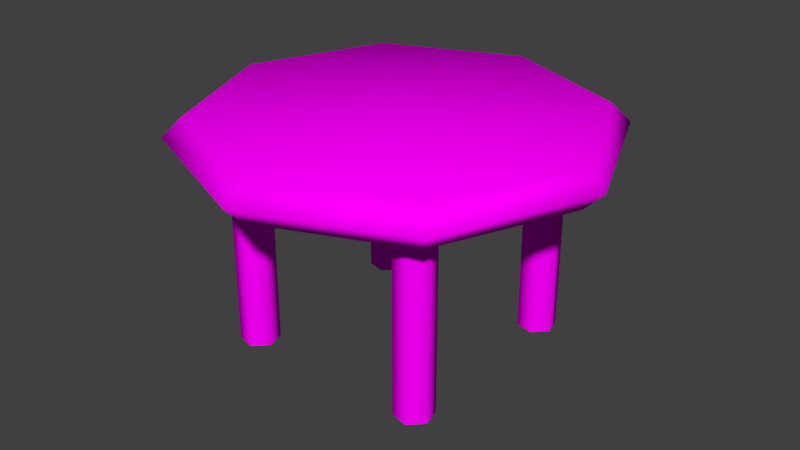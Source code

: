 # Source: side-table.blend  (saved by Blender 2.77.0; exported with 4.5.12 LTS)
import bpy
from mathutils import Matrix  # noqa: F401  (used for matrix-valued properties, if any)

bpy.ops.wm.read_factory_settings(use_empty=True)
scene = bpy.context.scene
scene.name = 'Scene'

# ---- collections
col_collection_1 = bpy.data.collections.new('Collection 1'); scene.collection.children.link(col_collection_1)

# ---- images (referenced by path relative to the original .blend; pixels are not part of the script)
import os
ASSET_DIR = os.environ.get("B2B_ASSET_DIR", "")  # directory of the original .blend (textures are referenced by path, not embedded)
HERE = os.path.dirname(os.path.abspath(__file__))  # packed textures are extracted next to this script under _unpacked/

def load_image(name, relpath, width, height, colorspace="sRGB"):
    """Load a texture the original file referenced (path relative to the .blend, or extracted next to this script)."""
    p = next((c for c in (os.path.join(HERE, relpath), os.path.join(ASSET_DIR, relpath)) if relpath and os.path.exists(c)), "")
    if p:
        img = bpy.data.images.load(p, check_existing=True)
        img.name = name
    else:  # same state as the original file: an image datablock whose file is absent (Cycles renders it pink)
        img = bpy.data.images.new(name, width, height)
        img.source = "FILE"
        img.filepath = "//" + (relpath or name)
    img.colorspace_settings.name = colorspace
    return img
img_simple_png = load_image('simple.png', 'simple.png', 1024, 1024, 'sRGB')

# ---- materials (node trees are filled in below, after node groups)
mat_material = bpy.data.materials.new('Material')
mat_material.alpha_threshold = 0.0
mat_material.specular_color = (0.5, 0.5, 0.5)
mat_material.roughness = 0.5
mat_material.specular_intensity = 1.0

# ---- material node trees
mat_material.use_nodes = True; mat_material.node_tree.nodes.clear()
_N = mat_material.node_tree.nodes; _L = mat_material.node_tree.links
n0 = _N.new('ShaderNodeOutputMaterial'); n0.name = 'Material Output'; n0.location = (300, 300)
n1 = _N.new('ShaderNodeBsdfDiffuse'); n1.name = 'Diffuse BSDF'; n1.location = (10, 300)
n2 = _N.new('ShaderNodeTexImage'); n2.name = 'Image Texture'; n2.location = (-180, 300)
n2.width = 140
n2.image = img_simple_png
_L.new(n1.outputs[0], n0.inputs[0])
_L.new(n2.outputs[0], n1.inputs[0])
n0.is_active_output = True

# ---- world
world_world = bpy.data.worlds.new('World'); scene.world = world_world
world_world.color = (0.05088, 0.05088, 0.05088)
world_world.use_sun_shadow = False
world_world.sun_shadow_jitter_overblur = 0.0
world_world.cycles.sampling_method = 'MANUAL'

# ---- meshes
me_circle_circle_001 = bpy.data.meshes.new('Circle_Circle.001')
me_circle_circle_001.from_pydata([(-0.2139, -1.123e-07, 0.217), (-0.2139, 0.5, 0.217), (-0.2009, 0.5, 0.2653), (-0.2009, -1.123e-07, 0.2653), (-0.2363, -1.123e-07, 0.3006), (-0.2363, 0.5, 0.3006), (-0.2846, 0.5, 0.2877), (-0.2846, -1.123e-07, 0.2877), (-0.2975, -1.123e-07, 0.2394), (-0.2975, 0.5, 0.2394), (-0.2622, 0.5, 0.204), (-0.2622, -1.123e-07, 0.204), (0.2378, -1.123e-07, 0.204), (0.2378, 0.5, 0.204), (0.2861, 0.5, 0.217), (0.2861, -1.123e-07, 0.217), (0.2025, -1.123e-07, 0.2394), (0.2025, 0.5, 0.2394), (0.2154, -1.123e-07, 0.2877), (0.2154, 0.5, 0.2877), (0.2637, -1.123e-07, 0.3006), (0.2637, 0.5, 0.3006), (0.2991, -1.123e-07, 0.2653), (0.2991, 0.5, 0.2653), (0.2861, -1.123e-07, -0.283), (0.2861, 0.5, -0.283), (0.2991, 0.5, -0.2347), (0.2991, -1.123e-07, -0.2347), (0.2637, -1.123e-07, -0.1994), (0.2637, 0.5, -0.1994), (0.2154, 0.5, -0.2123), (0.2154, -1.123e-07, -0.2123), (0.2025, -1.123e-07, -0.2606), (0.2025, 0.5, -0.2606), (0.2378, 0.5, -0.296), (0.2378, -1.123e-07, -0.296), (-0.2622, -1.123e-07, -0.296), (-0.2622, 0.5, -0.296), (-0.2139, 0.5, -0.283), (-0.2139, -1.123e-07, -0.283), (-0.2975, -1.123e-07, -0.2606), (-0.2975, 0.5, -0.2606), (-0.2846, -1.123e-07, -0.2123), (-0.2846, 0.5, -0.2123), (-0.2363, -1.123e-07, -0.1994), (-0.2363, 0.5, -0.1994), (-0.2009, -1.123e-07, -0.2347), (-0.2009, 0.5, -0.2347), (0.5008, 0.5, 0.002338), (0.3543, 0.5, -0.3512), (0.3897, 0.55, -0.3866), (0.5508, 0.55, 0.002338), (0.3543, 0.5, 0.3559), (0.3897, 0.55, 0.3912), (0.0007714, 0.5, 0.5023), (0.0007714, 0.55, 0.5523), (-0.3528, 0.5, 0.3559), (-0.3881, 0.55, 0.3912), (-0.4992, 0.5, 0.002338), (-0.5492, 0.55, 0.002338), (-0.3528, 0.5, -0.3512), (-0.3881, 0.55, -0.3866), (0.0007714, 0.5, -0.4977), (0.0007714, 0.55, -0.5477), (0.3543, 0.6, -0.3512), (0.5008, 0.6, 0.002338), (0.3543, 0.6, 0.3559), (0.0007714, 0.6, 0.5023), (-0.3528, 0.6, 0.3559), (-0.4992, 0.6, 0.002338), (-0.3528, 0.6, -0.3512), (0.0007714, 0.6, -0.4977), (0.0007714, 0.5, 0.002338), (0.0007714, 0.6, 0.002338)], [], [(0, 1, 2, 3), (4, 3, 2, 5), (4, 5, 6, 7), (8, 7, 6, 9), (8, 9, 10, 11), (1, 0, 11, 10), (12, 13, 14, 15), (16, 17, 13, 12), (16, 18, 19, 17), (20, 21, 19, 18), (20, 22, 23, 21), (15, 14, 23, 22), (24, 25, 26, 27), (28, 27, 26, 29), (28, 29, 30, 31), (32, 31, 30, 33), (32, 33, 34, 35), (35, 34, 25, 24), (36, 37, 38, 39), (40, 41, 37, 36), (40, 42, 43, 41), (44, 45, 43, 42), (44, 46, 47, 45), (39, 38, 47, 46), (48, 49, 50, 51), (52, 48, 51, 53), (54, 52, 53, 55), (56, 54, 55, 57), (58, 56, 57, 59), (60, 58, 59, 61), (62, 60, 61, 63), (49, 62, 63, 50), (51, 50, 64, 65), (53, 51, 65, 66), (55, 53, 66, 67), (57, 55, 67, 68), (59, 57, 68, 69), (61, 59, 69, 70), (63, 61, 70, 71), (50, 63, 71, 64), (49, 48, 72), (48, 52, 72), (52, 54, 72), (54, 56, 72), (56, 58, 72), (58, 60, 72), (60, 62, 72), (62, 49, 72), (65, 64, 73), (66, 65, 73), (67, 66, 73), (68, 67, 73), (69, 68, 73), (70, 69, 73), (71, 70, 73), (64, 71, 73)])
me_circle_circle_001.polygons.foreach_set('use_smooth', [True] * 56)
_uv = me_circle_circle_001.uv_layers.new(name='UVMap')
_uv.uv.foreach_set('vector', [0.1599, 0.6589, 0.4059, 0.6589, 0.4059, 0.6757, 0.1599, 0.6757, 0.1599, 0.7092, 0.1599, 0.6757, 0.4059, 0.6757, 0.4059, 0.7092, 0.8979, 0.8768, 0.6519, 0.8768, 0.6519, 0.8601, 0.8979, 0.8601, 0.8979, 0.8266, 0.8979, 0.8601, 0.6519, 0.8601, 0.6519, 0.8266, 0.1599, 0.6086, 0.4059, 0.6086, 0.4059, 0.6254, 0.1599, 0.6254, 0.4059, 0.6589, 0.1599, 0.6589, 0.1599, 0.6254, 0.4059, 0.6254, 0.5706, 0.793, 0.8166, 0.793, 0.8166, 0.8266, 0.5706, 0.8266, 0.5706, 0.7763, 0.8166, 0.7763, 0.8166, 0.793, 0.5706, 0.793, 0.6519, 0.5751, 0.6519, 0.6086, 0.4059, 0.6086, 0.4059, 0.5751, 0.4059, 0.8768, 0.6519, 0.8768, 0.6519, 0.8936, 0.4059, 0.8936, 0.4059, 0.8768, 0.4059, 0.8433, 0.6519, 0.8433, 0.6519, 0.8768, 0.4059, 0.8266, 0.6519, 0.8266, 0.6519, 0.8433, 0.4059, 0.8433, 0.1599, 0.8266, 0.4059, 0.8266, 0.4059, 0.8433, 0.1599, 0.8433, 0.1599, 0.8768, 0.1599, 0.8433, 0.4059, 0.8433, 0.4059, 0.8768, 0.1599, 0.8768, 0.4059, 0.8768, 0.4059, 0.8936, 0.1599, 0.8936, 0.4059, 0.5751, 0.4059, 0.6086, 0.1599, 0.6086, 0.1599, 0.5751, 0.4059, 0.7092, 0.6519, 0.7092, 0.6519, 0.726, 0.4059, 0.726, 0.4059, 0.726, 0.6519, 0.726, 0.6519, 0.7595, 0.4059, 0.7595, 0.4059, 0.6757, 0.6519, 0.6757, 0.6519, 0.7092, 0.4059, 0.7092, 0.4059, 0.6589, 0.6519, 0.6589, 0.6519, 0.6757, 0.4059, 0.6757, 0.6519, 0.6086, 0.6519, 0.6421, 0.4059, 0.6421, 0.4059, 0.6086, 0.6519, 0.6589, 0.4059, 0.6589, 0.4059, 0.6421, 0.6519, 0.6421, 0.1599, 0.7595, 0.1599, 0.726, 0.4059, 0.726, 0.4059, 0.7595, 0.1599, 0.7092, 0.4059, 0.7092, 0.4059, 0.726, 0.1599, 0.726, 0.5264, 0.4119, 0.605, 0.3048, 0.6184, 0.3124, 0.532, 0.4301, 0.4154, 0.4119, 0.5264, 0.4119, 0.532, 0.4301, 0.4098, 0.4301, 0.3368, 0.3048, 0.4154, 0.4119, 0.4098, 0.4301, 0.3234, 0.3124, 0.3368, 0.1534, 0.3368, 0.3048, 0.3234, 0.3124, 0.3234, 0.1459, 0.8028, 0.2256, 0.8037, 0.03898, 0.8373, 0.02683, 0.8363, 0.2322, 0.5264, 0.04641, 0.4154, 0.04641, 0.4098, 0.02814, 0.532, 0.02814, 0.605, 0.1534, 0.5264, 0.04641, 0.532, 0.02814, 0.6184, 0.1459, 0.8698, 0.2446, 0.8689, 0.4313, 0.8353, 0.4375, 0.8363, 0.2322, 0.3234, 0.1459, 0.3234, 0.3124, 0.31, 0.3048, 0.31, 0.1534, 0.237, 0.02814, 0.3234, 0.1459, 0.31, 0.1534, 0.2315, 0.04641, 0.1149, 0.02814, 0.237, 0.02814, 0.2315, 0.04641, 0.1204, 0.04641, 0.02847, 0.1459, 0.1149, 0.02814, 0.1204, 0.04641, 0.04188, 0.1534, 0.8363, 0.2322, 0.8373, 0.02683, 0.8708, 0.03929, 0.8699, 0.226, 0.1149, 0.4301, 0.02847, 0.3124, 0.04188, 0.3048, 0.1204, 0.4119, 0.237, 0.4301, 0.1149, 0.4301, 0.1204, 0.4119, 0.2315, 0.4119, 0.8363, 0.2322, 0.8353, 0.4375, 0.8019, 0.431, 0.8027, 0.2443, 0.605, 0.3048, 0.5264, 0.4119, 0.4709, 0.2291, 0.5264, 0.4119, 0.4154, 0.4119, 0.4709, 0.2291, 0.4154, 0.4119, 0.3368, 0.3048, 0.4709, 0.2291, 0.3368, 0.3048, 0.3368, 0.1534, 0.4709, 0.2291, 0.3368, 0.1534, 0.4154, 0.04641, 0.4709, 0.2291, 0.4154, 0.04641, 0.5264, 0.04641, 0.4709, 0.2291, 0.5264, 0.04641, 0.605, 0.1534, 0.4709, 0.2291, 0.605, 0.1534, 0.605, 0.3048, 0.4709, 0.2291, 0.31, 0.1534, 0.31, 0.3048, 0.1759, 0.2291, 0.2315, 0.04641, 0.31, 0.1534, 0.1759, 0.2291, 0.1204, 0.04641, 0.2315, 0.04641, 0.1759, 0.2291, 0.04188, 0.1534, 0.1204, 0.04641, 0.1759, 0.2291, 0.04188, 0.3048, 0.04188, 0.1534, 0.1759, 0.2291, 0.1204, 0.4119, 0.04188, 0.3048, 0.1759, 0.2291, 0.2315, 0.4119, 0.1204, 0.4119, 0.1759, 0.2291, 0.31, 0.3048, 0.2315, 0.4119, 0.1759, 0.2291])
me_circle_circle_001.materials.append(mat_material)
me_circle_circle_001.use_remesh_preserve_volume = False
me_circle_circle_001.use_remesh_preserve_attributes = False
me_circle_circle_001.use_mirror_vertex_groups = False
me_circle_circle_001.update()
me_circle_circle_001.normals_split_custom_set([tuple(v) for v in zip(*[iter([0.7071, 0.0, -0.7071, 0.7071, 0.0, -0.7071, 0.9659, 0.0, 0.2588, 0.9659, 0.0, 0.2588, 0.2588, 0.0, 0.9659, 0.9659, 0.0, 0.2588, 0.9659, 0.0, 0.2588, 0.2588, 0.0, 0.9659, 0.2588, 0.0, 0.9659, 0.2588, 0.0, 0.9659, -0.7071, 0.0, 0.7071, -0.7071, 0.0, 0.7071, -0.9659, 0.0, -0.2588, -0.7071, 0.0, 0.7071, -0.7071, 0.0, 0.7071, -0.9659, 0.0, -0.2588, -0.9659, 0.0, -0.2588, -0.9659, 0.0, -0.2588, -0.2588, 0.0, -0.9659, -0.2588, 0.0, -0.9659, 0.7071, 0.0, -0.7071, 0.7071, 0.0, -0.7071, -0.2588, 0.0, -0.9659, -0.2588, 0.0, -0.9659, -0.2588, 0.0, -0.9659, -0.2588, 0.0, -0.9659, 0.7071, 0.0, -0.7071, 0.7071, 0.0, -0.7071, -0.9659, 0.0, -0.2588, -0.9659, 0.0, -0.2588, -0.2588, 0.0, -0.9659, -0.2588, 0.0, -0.9659, -0.9659, 0.0, -0.2588, -0.7071, 0.0, 0.7071, -0.7071, 0.0, 0.7071, -0.9659, 0.0, -0.2588, 0.2588, 0.0, 0.9659, 0.2588, 0.0, 0.9659, -0.7071, 0.0, 0.7071, -0.7071, 0.0, 0.7071, 0.2588, 0.0, 0.9659, 0.9659, 0.0, 0.2588, 0.9659, 0.0, 0.2588, 0.2588, 0.0, 0.9659, 0.7071, 0.0, -0.7071, 0.7071, 0.0, -0.7071, 0.9659, 0.0, 0.2588, 0.9659, 0.0, 0.2588, 0.7071, 0.0, -0.7071, 0.7071, 0.0, -0.7071, 0.9659, 0.0, 0.2588, 0.9659, 0.0, 0.2588, 0.2588, 0.0, 0.9659, 0.9659, 0.0, 0.2588, 0.9659, 0.0, 0.2588, 0.2588, 0.0, 0.9659, 0.2588, 0.0, 0.9659, 0.2588, 0.0, 0.9659, -0.7071, 0.0, 0.7071, -0.7071, 0.0, 0.7071, -0.9659, 0.0, -0.2588, -0.7071, 0.0, 0.7071, -0.7071, 0.0, 0.7071, -0.9659, 0.0, -0.2588, -0.9659, 0.0, -0.2588, -0.9659, 0.0, -0.2588, -0.2588, 0.0, -0.9659, -0.2588, 0.0, -0.9659, -0.2588, 0.0, -0.9659, -0.2588, 0.0, -0.9659, 0.7071, 0.0, -0.7071, 0.7071, 0.0, -0.7071, -0.2588, 0.0, -0.9659, -0.2588, 0.0, -0.9659, 0.7071, 0.0, -0.7071, 0.7071, 0.0, -0.7071, -0.9659, 0.0, -0.2588, -0.9659, 0.0, -0.2588, -0.2588, 0.0, -0.9659, -0.2588, 0.0, -0.9659, -0.9659, 0.0, -0.2588, -0.7071, 0.0, 0.7071, -0.7071, 0.0, 0.7071, -0.9659, 0.0, -0.2588, 0.2588, 0.0, 0.9659, 0.2588, 0.0, 0.9659, -0.7071, 0.0, 0.7071, -0.7071, 0.0, 0.7071, 0.2588, 0.0, 0.9659, 0.9659, 0.0, 0.2588, 0.9659, 0.0, 0.2588, 0.2588, 0.0, 0.9659, 0.7071, 0.0, -0.7071, 0.7071, 0.0, -0.7071, 0.9659, 0.0, 0.2588, 0.9659, 0.0, 0.2588, 0.458, -0.889, -1.308e-07, 0.3238, -0.889, -0.3238, 0.7071, 9.483e-07, -0.7071, 1.0, 3.048e-07, -2.625e-07, 0.3238, -0.889, 0.3238, 0.458, -0.889, -1.308e-07, 1.0, 3.048e-07, -2.625e-07, 0.7071, 1.016e-07, 0.7071, -8.831e-07, -0.889, 0.458, 0.3238, -0.889, 0.3238, 0.7071, 1.016e-07, 0.7071, -1.575e-06, 8.467e-08, 1.0, -0.3238, -0.889, 0.3238, -8.831e-07, -0.889, 0.458, -1.575e-06, 8.467e-08, 1.0, -0.7071, 0.0, 0.7071, -0.458, -0.889, 3.38e-07, -0.3238, -0.889, 0.3238, -0.7071, 0.0, 0.7071, -1.0, 0.0, 4.403e-07, -0.3238, -0.889, -0.3238, -0.458, -0.889, 3.38e-07, -1.0, 0.0, 4.403e-07, -0.7071, 3.895e-07, -0.7071, -7.632e-08, -0.889, -0.458, -0.3238, -0.889, -0.3238, -0.7071, 3.895e-07, -0.7071, -1.524e-07, 9.313e-07, -1.0, 0.3238, -0.889, -0.3238, -7.632e-08, -0.889, -0.458, -1.524e-07, 9.313e-07, -1.0, 0.7071, 9.483e-07, -0.7071, 1.0, 3.048e-07, -2.625e-07, 0.7071, 9.483e-07, -0.7071, 0.3238, 0.889, -0.3238, 0.458, 0.889, -8.722e-08, 0.7071, 1.016e-07, 0.7071, 1.0, 3.048e-07, -2.625e-07, 0.458, 0.889, -8.722e-08, 0.3238, 0.889, 0.3238, -1.575e-06, 8.467e-08, 1.0, 0.7071, 1.016e-07, 0.7071, 0.3238, 0.889, 0.3238, -8.613e-07, 0.889, 0.458, -0.7071, 0.0, 0.7071, -1.575e-06, 8.467e-08, 1.0, -8.613e-07, 0.889, 0.458, -0.3238, 0.889, 0.3238, -1.0, 0.0, 4.403e-07, -0.7071, 0.0, 0.7071, -0.3238, 0.889, 0.3238, -0.458, 0.889, 2.835e-07, -0.7071, 3.895e-07, -0.7071, -1.0, 0.0, 4.403e-07, -0.458, 0.889, 2.835e-07, -0.3238, 0.889, -0.3238, -1.524e-07, 9.313e-07, -1.0, -0.7071, 3.895e-07, -0.7071, -0.3238, 0.889, -0.3238, -6.542e-08, 0.889, -0.458, 0.7071, 9.483e-07, -0.7071, -1.524e-07, 9.313e-07, -1.0, -6.542e-08, 0.889, -0.458, 0.3238, 0.889, -0.3238, 0.3238, -0.889, -0.3238, 0.458, -0.889, -1.308e-07, 0.0, -1.0, 0.0, 0.458, -0.889, -1.308e-07, 0.3238, -0.889, 0.3238, 0.0, -1.0, 0.0, 0.3238, -0.889, 0.3238, -8.831e-07, -0.889, 0.458, 0.0, -1.0, 0.0, -8.831e-07, -0.889, 0.458, -0.3238, -0.889, 0.3238, 0.0, -1.0, 0.0, -0.3238, -0.889, 0.3238, -0.458, -0.889, 3.38e-07, 0.0, -1.0, 0.0, -0.458, -0.889, 3.38e-07, -0.3238, -0.889, -0.3238, 0.0, -1.0, 0.0, -0.3238, -0.889, -0.3238, -7.632e-08, -0.889, -0.458, 0.0, -1.0, 0.0, -7.632e-08, -0.889, -0.458, 0.3238, -0.889, -0.3238, 0.0, -1.0, 0.0, 0.458, 0.889, -8.722e-08, 0.3238, 0.889, -0.3238, 0.0, 1.0, 2.107e-08, 0.3238, 0.889, 0.3238, 0.458, 0.889, -8.722e-08, 0.0, 1.0, 2.107e-08, -8.613e-07, 0.889, 0.458, 0.3238, 0.889, 0.3238, 0.0, 1.0, 2.107e-08, -0.3238, 0.889, 0.3238, -8.613e-07, 0.889, 0.458, 0.0, 1.0, 2.107e-08, -0.458, 0.889, 2.835e-07, -0.3238, 0.889, 0.3238, 0.0, 1.0, 2.107e-08, -0.3238, 0.889, -0.3238, -0.458, 0.889, 2.835e-07, 0.0, 1.0, 2.107e-08, -6.542e-08, 0.889, -0.458, -0.3238, 0.889, -0.3238, 0.0, 1.0, 2.107e-08, 0.3238, 0.889, -0.3238, -6.542e-08, 0.889, -0.458, 0.0, 1.0, 2.107e-08])] * 3)])

# ---- objects
ob_simple_sidetable = bpy.data.objects.new('simple-sidetable', me_circle_circle_001)

# ---- transforms, parenting, visibility, modifiers, constraints
ob_simple_sidetable.location = (0.0, 0.0, 0.0)
ob_simple_sidetable.rotation_euler = (1.571, -0.0, 0.0)
ob_simple_sidetable.scale = (2.6, 2.6, 2.6)
ob_simple_sidetable.lineart.crease_threshold = 0.0

# ---- collection membership
col_collection_1.objects.link(ob_simple_sidetable)

# ---- scene / render settings (as saved in the file)
scene.frame_start = 1; scene.frame_end = 250; scene.frame_set(1)
scene.render.engine = 'CYCLES'
scene.render.resolution_percentage = 50
scene.render.dither_intensity = 0.0
scene.cycles.use_denoising = False
scene.cycles.samples = 128
scene.cycles.sampling_pattern = 'TABULATED_SOBOL'
scene.cycles.light_sampling_threshold = 0.0
scene.cycles.use_adaptive_sampling = False
scene.cycles.use_light_tree = False
scene.cycles.blur_glossy = 0.0
scene.cycles.sample_clamp_indirect = 0.0
scene.view_settings.view_transform = 'Standard'
bpy.context.view_layer.update()

# ---- added for rendering (the .blend has no active camera and no usable light): camera, sun
cam_auto = bpy.data.cameras.new('AutoCamera')
cam_auto.lens = 50.0
cam_auto.sensor_width = 36.0
cam_auto.clip_end = 1000.0
ob_auto_camera = bpy.data.objects.new('AutoCamera', cam_auto)
scene.collection.objects.link(ob_auto_camera)
ob_auto_camera.location = (4.01292, -4.81917, 3.98873)
ob_auto_camera.rotation_euler = (1.09748, -7.21219e-08, 0.694738)
scene.camera = ob_auto_camera
light_auto_sun = bpy.data.lights.new('AutoSun', 'SUN')
light_auto_sun.energy = 3.0
light_auto_sun.angle = 0.0523599
ob_auto_sun = bpy.data.objects.new('AutoSun', light_auto_sun)
scene.collection.objects.link(ob_auto_sun)
ob_auto_sun.rotation_euler = (0.872665, 0.174533, 0.523599)
bpy.context.view_layer.update()
